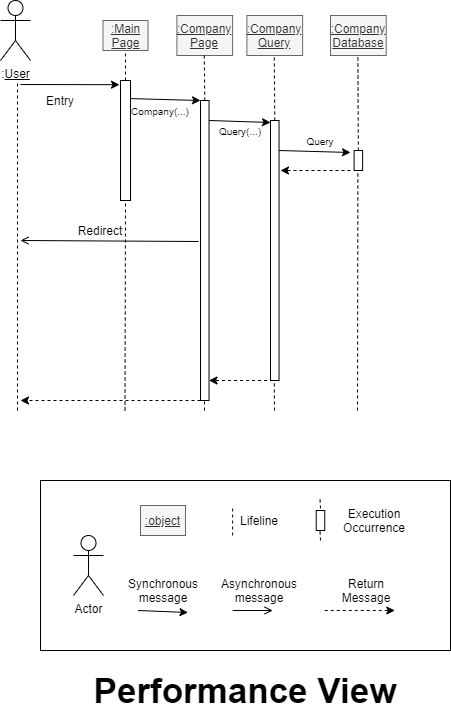

The diagram above was exported from draw.io. Its source (the exported page's mxGraphModel, read from the mxfile embedded in the PNG):
<mxGraphModel dx="1422" dy="804" grid="1" gridSize="10" guides="1" tooltips="1" connect="1" arrows="1" fold="1" page="1" pageScale="1" pageWidth="1100" pageHeight="850" background="#ffffff" math="0" shadow="0">
  <root>
    <mxCell id="0" />
    <mxCell id="1" parent="0" />
    <mxCell id="r-dqsPCYDkUR-KS899Q3-1" value=":&lt;u&gt;User&lt;/u&gt;" style="shape=umlActor;verticalLabelPosition=bottom;labelBackgroundColor=#ffffff;verticalAlign=top;html=1;outlineConnect=0;" parent="1" vertex="1">
      <mxGeometry x="100" y="80" width="30" height="60" as="geometry" />
    </mxCell>
    <mxCell id="r-dqsPCYDkUR-KS899Q3-2" value="" style="rounded=0;whiteSpace=wrap;html=1;" parent="1" vertex="1">
      <mxGeometry x="220" y="160" width="10" height="120" as="geometry" />
    </mxCell>
    <mxCell id="r-dqsPCYDkUR-KS899Q3-3" value="" style="endArrow=none;dashed=1;html=1;" parent="1" edge="1">
      <mxGeometry width="50" height="50" relative="1" as="geometry">
        <mxPoint x="117" y="490" as="sourcePoint" />
        <mxPoint x="117" y="160" as="targetPoint" />
      </mxGeometry>
    </mxCell>
    <mxCell id="r-dqsPCYDkUR-KS899Q3-4" value="&lt;u&gt;:Main Page&lt;/u&gt;" style="text;html=1;strokeColor=#666666;fillColor=#f5f5f5;align=center;verticalAlign=middle;whiteSpace=wrap;rounded=0;fontColor=#333333;" parent="1" vertex="1">
      <mxGeometry x="202.5" y="100" width="45" height="30" as="geometry" />
    </mxCell>
    <mxCell id="r-dqsPCYDkUR-KS899Q3-7" value="" style="endArrow=classic;html=1;entryX=-0.1;entryY=0.035;entryDx=0;entryDy=0;entryPerimeter=0;" parent="1" target="r-dqsPCYDkUR-KS899Q3-2" edge="1">
      <mxGeometry width="50" height="50" relative="1" as="geometry">
        <mxPoint x="120" y="164" as="sourcePoint" />
        <mxPoint x="190" y="170" as="targetPoint" />
      </mxGeometry>
    </mxCell>
    <mxCell id="r-dqsPCYDkUR-KS899Q3-8" value="" style="rounded=0;whiteSpace=wrap;html=1;" parent="1" vertex="1">
      <mxGeometry x="300" y="180" width="8.53" height="300" as="geometry" />
    </mxCell>
    <mxCell id="r-dqsPCYDkUR-KS899Q3-9" value="" style="endArrow=classic;html=1;" parent="1" edge="1">
      <mxGeometry width="50" height="50" relative="1" as="geometry">
        <mxPoint x="230" y="178.1" as="sourcePoint" />
        <mxPoint x="300" y="180" as="targetPoint" />
      </mxGeometry>
    </mxCell>
    <mxCell id="r-dqsPCYDkUR-KS899Q3-10" value="&lt;u&gt;:Company Page&lt;/u&gt;" style="text;html=1;strokeColor=#666666;fillColor=#f5f5f5;align=center;verticalAlign=middle;whiteSpace=wrap;rounded=0;fontColor=#333333;" parent="1" vertex="1">
      <mxGeometry x="276.4" y="95" width="55.73" height="40" as="geometry" />
    </mxCell>
    <mxCell id="r-dqsPCYDkUR-KS899Q3-14" value="" style="rounded=0;whiteSpace=wrap;html=1;" parent="1" vertex="1">
      <mxGeometry x="370" y="200" width="8.53" height="260" as="geometry" />
    </mxCell>
    <mxCell id="r-dqsPCYDkUR-KS899Q3-15" value="" style="endArrow=classic;html=1;" parent="1" edge="1">
      <mxGeometry width="50" height="50" relative="1" as="geometry">
        <mxPoint x="308.53" y="200.00000000000003" as="sourcePoint" />
        <mxPoint x="370" y="202" as="targetPoint" />
      </mxGeometry>
    </mxCell>
    <mxCell id="r-dqsPCYDkUR-KS899Q3-16" value="&lt;u&gt;:Company Query&lt;/u&gt;" style="text;html=1;align=center;verticalAlign=middle;whiteSpace=wrap;rounded=0;fillColor=#f5f5f5;strokeColor=#666666;fontColor=#333333;" parent="1" vertex="1">
      <mxGeometry x="346.4" y="95" width="55.73" height="40" as="geometry" />
    </mxCell>
    <mxCell id="r-dqsPCYDkUR-KS899Q3-20" value="Entry&lt;br&gt;" style="text;html=1;strokeColor=none;fillColor=none;align=center;verticalAlign=middle;whiteSpace=wrap;rounded=0;" parent="1" vertex="1">
      <mxGeometry x="140" y="170" width="40" height="20" as="geometry" />
    </mxCell>
    <mxCell id="r-dqsPCYDkUR-KS899Q3-21" value="&lt;font style=&quot;font-size: 10px&quot;&gt;Company(...)&lt;/font&gt;" style="text;html=1;strokeColor=none;fillColor=none;align=center;verticalAlign=middle;whiteSpace=wrap;rounded=0;" parent="1" vertex="1">
      <mxGeometry x="240" y="180" width="40" height="20" as="geometry" />
    </mxCell>
    <mxCell id="r-dqsPCYDkUR-KS899Q3-22" value="&lt;font style=&quot;font-size: 10px&quot;&gt;Query(...)&lt;/font&gt;" style="text;html=1;strokeColor=none;fillColor=none;align=center;verticalAlign=middle;whiteSpace=wrap;rounded=0;" parent="1" vertex="1">
      <mxGeometry x="320" y="200" width="40" height="20" as="geometry" />
    </mxCell>
    <mxCell id="r-dqsPCYDkUR-KS899Q3-23" value="&lt;u&gt;:Company Database&lt;/u&gt;" style="text;html=1;align=center;verticalAlign=middle;whiteSpace=wrap;rounded=0;fillColor=#f5f5f5;strokeColor=#666666;fontColor=#333333;" parent="1" vertex="1">
      <mxGeometry x="430" y="95" width="55.73" height="40" as="geometry" />
    </mxCell>
    <mxCell id="r-dqsPCYDkUR-KS899Q3-24" value="" style="rounded=0;whiteSpace=wrap;html=1;" parent="1" vertex="1">
      <mxGeometry x="453.6" y="230" width="8.53" height="20" as="geometry" />
    </mxCell>
    <mxCell id="r-dqsPCYDkUR-KS899Q3-25" value="" style="endArrow=classic;html=1;" parent="1" edge="1">
      <mxGeometry width="50" height="50" relative="1" as="geometry">
        <mxPoint x="378.53" y="230" as="sourcePoint" />
        <mxPoint x="450" y="232" as="targetPoint" />
      </mxGeometry>
    </mxCell>
    <mxCell id="r-dqsPCYDkUR-KS899Q3-26" value="" style="endArrow=classic;html=1;dashed=1;" parent="1" edge="1">
      <mxGeometry width="50" height="50" relative="1" as="geometry">
        <mxPoint x="450" y="250" as="sourcePoint" />
        <mxPoint x="380" y="250" as="targetPoint" />
      </mxGeometry>
    </mxCell>
    <mxCell id="r-dqsPCYDkUR-KS899Q3-27" value="&lt;font style=&quot;font-size: 10px&quot;&gt;Query&lt;/font&gt;" style="text;html=1;strokeColor=none;fillColor=none;align=center;verticalAlign=middle;whiteSpace=wrap;rounded=0;" parent="1" vertex="1">
      <mxGeometry x="400" y="210" width="40" height="20" as="geometry" />
    </mxCell>
    <mxCell id="r-dqsPCYDkUR-KS899Q3-28" value="" style="endArrow=classic;html=1;dashed=1;" parent="1" edge="1">
      <mxGeometry width="50" height="50" relative="1" as="geometry">
        <mxPoint x="378.53" y="460" as="sourcePoint" />
        <mxPoint x="308.53" y="460" as="targetPoint" />
      </mxGeometry>
    </mxCell>
    <mxCell id="r-dqsPCYDkUR-KS899Q3-30" value="" style="endArrow=classic;html=1;dashed=1;exitX=0;exitY=1;exitDx=0;exitDy=0;" parent="1" source="r-dqsPCYDkUR-KS899Q3-8" edge="1">
      <mxGeometry width="50" height="50" relative="1" as="geometry">
        <mxPoint x="276.4" y="480" as="sourcePoint" />
        <mxPoint x="120" y="480" as="targetPoint" />
      </mxGeometry>
    </mxCell>
    <mxCell id="r-dqsPCYDkUR-KS899Q3-31" value="" style="endArrow=open;html=1;exitX=-0.234;exitY=0.47;exitDx=0;exitDy=0;exitPerimeter=0;endFill=0;" parent="1" source="r-dqsPCYDkUR-KS899Q3-8" edge="1">
      <mxGeometry width="50" height="50" relative="1" as="geometry">
        <mxPoint x="140" y="320" as="sourcePoint" />
        <mxPoint x="120" y="320" as="targetPoint" />
      </mxGeometry>
    </mxCell>
    <mxCell id="r-dqsPCYDkUR-KS899Q3-32" value="Redirect" style="text;html=1;strokeColor=none;fillColor=none;align=center;verticalAlign=middle;whiteSpace=wrap;rounded=0;" parent="1" vertex="1">
      <mxGeometry x="180" y="300" width="40" height="20" as="geometry" />
    </mxCell>
    <mxCell id="r-dqsPCYDkUR-KS899Q3-33" value="" style="endArrow=none;dashed=1;html=1;" parent="1" edge="1">
      <mxGeometry width="50" height="50" relative="1" as="geometry">
        <mxPoint x="224.5" y="490" as="sourcePoint" />
        <mxPoint x="225" y="280" as="targetPoint" />
      </mxGeometry>
    </mxCell>
    <mxCell id="r-dqsPCYDkUR-KS899Q3-34" value="" style="endArrow=none;dashed=1;html=1;" parent="1" edge="1">
      <mxGeometry width="50" height="50" relative="1" as="geometry">
        <mxPoint x="225" y="160" as="sourcePoint" />
        <mxPoint x="225" y="130" as="targetPoint" />
      </mxGeometry>
    </mxCell>
    <mxCell id="r-dqsPCYDkUR-KS899Q3-35" value="" style="endArrow=none;dashed=1;html=1;exitX=0.5;exitY=0;exitDx=0;exitDy=0;" parent="1" source="r-dqsPCYDkUR-KS899Q3-8" edge="1">
      <mxGeometry width="50" height="50" relative="1" as="geometry">
        <mxPoint x="303.77" y="165" as="sourcePoint" />
        <mxPoint x="303.77" y="135" as="targetPoint" />
      </mxGeometry>
    </mxCell>
    <mxCell id="r-dqsPCYDkUR-KS899Q3-36" value="" style="endArrow=none;dashed=1;html=1;" parent="1" edge="1">
      <mxGeometry width="50" height="50" relative="1" as="geometry">
        <mxPoint x="304" y="490" as="sourcePoint" />
        <mxPoint x="304" y="480" as="targetPoint" />
      </mxGeometry>
    </mxCell>
    <mxCell id="r-dqsPCYDkUR-KS899Q3-37" value="" style="endArrow=none;dashed=1;html=1;exitX=0.5;exitY=0;exitDx=0;exitDy=0;" parent="1" source="r-dqsPCYDkUR-KS899Q3-14" edge="1">
      <mxGeometry width="50" height="50" relative="1" as="geometry">
        <mxPoint x="374.2650000000001" y="180" as="sourcePoint" />
        <mxPoint x="373.77" y="135" as="targetPoint" />
      </mxGeometry>
    </mxCell>
    <mxCell id="r-dqsPCYDkUR-KS899Q3-38" value="" style="endArrow=none;dashed=1;html=1;" parent="1" edge="1">
      <mxGeometry width="50" height="50" relative="1" as="geometry">
        <mxPoint x="374" y="490" as="sourcePoint" />
        <mxPoint x="373.77" y="460" as="targetPoint" />
      </mxGeometry>
    </mxCell>
    <mxCell id="r-dqsPCYDkUR-KS899Q3-39" value="" style="endArrow=none;dashed=1;html=1;exitX=0.5;exitY=0;exitDx=0;exitDy=0;" parent="1" source="r-dqsPCYDkUR-KS899Q3-24" edge="1">
      <mxGeometry width="50" height="50" relative="1" as="geometry">
        <mxPoint x="457" y="220" as="sourcePoint" />
        <mxPoint x="457.37" y="135" as="targetPoint" />
      </mxGeometry>
    </mxCell>
    <mxCell id="r-dqsPCYDkUR-KS899Q3-40" value="" style="endArrow=none;dashed=1;html=1;" parent="1" edge="1">
      <mxGeometry width="50" height="50" relative="1" as="geometry">
        <mxPoint x="457" y="490" as="sourcePoint" />
        <mxPoint x="457.3699999999999" y="250" as="targetPoint" />
      </mxGeometry>
    </mxCell>
    <mxCell id="r-dqsPCYDkUR-KS899Q3-41" value="" style="rounded=0;whiteSpace=wrap;html=1;" parent="1" vertex="1">
      <mxGeometry x="140" y="560" width="410" height="170" as="geometry" />
    </mxCell>
    <mxCell id="r-dqsPCYDkUR-KS899Q3-42" value="Actor" style="shape=umlActor;verticalLabelPosition=bottom;labelBackgroundColor=#ffffff;verticalAlign=top;html=1;outlineConnect=0;" parent="1" vertex="1">
      <mxGeometry x="173" y="615" width="30" height="60" as="geometry" />
    </mxCell>
    <mxCell id="r-dqsPCYDkUR-KS899Q3-43" value="&lt;u&gt;:object&lt;/u&gt;" style="text;html=1;strokeColor=#666666;fillColor=#f5f5f5;align=center;verticalAlign=middle;whiteSpace=wrap;rounded=0;fontColor=#333333;" parent="1" vertex="1">
      <mxGeometry x="240" y="585" width="45" height="30" as="geometry" />
    </mxCell>
    <mxCell id="r-dqsPCYDkUR-KS899Q3-44" value="" style="endArrow=none;dashed=1;html=1;" parent="1" edge="1">
      <mxGeometry width="50" height="50" relative="1" as="geometry">
        <mxPoint x="332.13" y="615" as="sourcePoint" />
        <mxPoint x="332.13" y="585" as="targetPoint" />
      </mxGeometry>
    </mxCell>
    <mxCell id="r-dqsPCYDkUR-KS899Q3-45" value="Lifeline" style="text;html=1;strokeColor=none;fillColor=none;align=center;verticalAlign=middle;whiteSpace=wrap;rounded=0;" parent="1" vertex="1">
      <mxGeometry x="339" y="590" width="40" height="20" as="geometry" />
    </mxCell>
    <mxCell id="r-dqsPCYDkUR-KS899Q3-46" value="" style="rounded=0;whiteSpace=wrap;html=1;" parent="1" vertex="1">
      <mxGeometry x="415.73" y="590" width="8.53" height="20" as="geometry" />
    </mxCell>
    <mxCell id="r-dqsPCYDkUR-KS899Q3-47" value="Execution Occurrence" style="text;html=1;strokeColor=none;fillColor=none;align=center;verticalAlign=middle;whiteSpace=wrap;rounded=0;" parent="1" vertex="1">
      <mxGeometry x="453.6" y="590" width="40" height="20" as="geometry" />
    </mxCell>
    <mxCell id="r-dqsPCYDkUR-KS899Q3-48" value="" style="endArrow=none;dashed=1;html=1;" parent="1" edge="1">
      <mxGeometry width="50" height="50" relative="1" as="geometry">
        <mxPoint x="420" y="620" as="sourcePoint" />
        <mxPoint x="419.5000000000001" y="610" as="targetPoint" />
      </mxGeometry>
    </mxCell>
    <mxCell id="r-dqsPCYDkUR-KS899Q3-49" value="" style="endArrow=none;dashed=1;html=1;" parent="1" edge="1">
      <mxGeometry width="50" height="50" relative="1" as="geometry">
        <mxPoint x="420" y="588" as="sourcePoint" />
        <mxPoint x="419.5" y="578" as="targetPoint" />
      </mxGeometry>
    </mxCell>
    <mxCell id="r-dqsPCYDkUR-KS899Q3-50" value="" style="endArrow=open;html=1;endFill=0;" parent="1" edge="1">
      <mxGeometry width="50" height="50" relative="1" as="geometry">
        <mxPoint x="332.13" y="690" as="sourcePoint" />
        <mxPoint x="372.13" y="690" as="targetPoint" />
      </mxGeometry>
    </mxCell>
    <mxCell id="r-dqsPCYDkUR-KS899Q3-51" value="" style="endArrow=classic;html=1;" parent="1" edge="1">
      <mxGeometry width="50" height="50" relative="1" as="geometry">
        <mxPoint x="237.5" y="690" as="sourcePoint" />
        <mxPoint x="287.5" y="692" as="targetPoint" />
      </mxGeometry>
    </mxCell>
    <mxCell id="r-dqsPCYDkUR-KS899Q3-52" value="" style="endArrow=classic;html=1;dashed=1;" parent="1" edge="1">
      <mxGeometry width="50" height="50" relative="1" as="geometry">
        <mxPoint x="424.26" y="690" as="sourcePoint" />
        <mxPoint x="494.26" y="690" as="targetPoint" />
      </mxGeometry>
    </mxCell>
    <mxCell id="r-dqsPCYDkUR-KS899Q3-53" value="Synchronous&lt;br&gt;message&lt;br&gt;" style="text;html=1;strokeColor=none;fillColor=none;align=center;verticalAlign=middle;whiteSpace=wrap;rounded=0;" parent="1" vertex="1">
      <mxGeometry x="242.5" y="660" width="40" height="20" as="geometry" />
    </mxCell>
    <mxCell id="r-dqsPCYDkUR-KS899Q3-54" value="Asynchronous&lt;br&gt;message" style="text;html=1;strokeColor=none;fillColor=none;align=center;verticalAlign=middle;whiteSpace=wrap;rounded=0;" parent="1" vertex="1">
      <mxGeometry x="339" y="660" width="40" height="20" as="geometry" />
    </mxCell>
    <mxCell id="r-dqsPCYDkUR-KS899Q3-56" value="Return Message&lt;br&gt;" style="text;html=1;strokeColor=none;fillColor=none;align=center;verticalAlign=middle;whiteSpace=wrap;rounded=0;" parent="1" vertex="1">
      <mxGeometry x="445.73" y="660" width="40" height="20" as="geometry" />
    </mxCell>
    <mxCell id="LAruDqHFOzrkGt4pWP2B-1" value="Performance View" style="text;html=1;strokeColor=none;fillColor=none;align=center;verticalAlign=middle;whiteSpace=wrap;rounded=0;fontStyle=1;fontSize=35;" vertex="1" parent="1">
      <mxGeometry x="164" y="760" width="362" height="20" as="geometry" />
    </mxCell>
  </root>
</mxGraphModel>